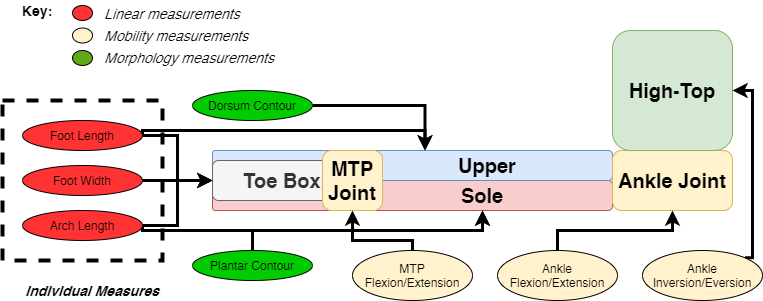

The diagram above was exported from draw.io. Its source (the exported page's mxGraphModel, read from the mxfile embedded in the PNG):
<mxGraphModel dx="1086" dy="966" grid="1" gridSize="10" guides="1" tooltips="1" connect="1" arrows="1" fold="1" page="1" pageScale="1" pageWidth="850" pageHeight="1100" math="0" shadow="0">
  <root>
    <mxCell id="0" />
    <mxCell id="1" parent="0" />
    <mxCell id="mGyY9MIjRkVHccH-q8wQ-32" value="" style="whiteSpace=wrap;html=1;aspect=fixed;strokeColor=#000000;fillColor=none;dashed=1;strokeWidth=4;" parent="1" vertex="1">
      <mxGeometry x="30" y="310" width="160" height="160" as="geometry" />
    </mxCell>
    <mxCell id="mGyY9MIjRkVHccH-q8wQ-9" value="" style="rounded=1;whiteSpace=wrap;html=1;fillColor=#f8cecc;strokeColor=#b85450;" parent="1" vertex="1">
      <mxGeometry x="240" y="400" width="140" height="20" as="geometry" />
    </mxCell>
    <mxCell id="mGyY9MIjRkVHccH-q8wQ-10" value="" style="rounded=1;whiteSpace=wrap;html=1;fillColor=#dae8fc;strokeColor=#6c8ebf;" parent="1" vertex="1">
      <mxGeometry x="240" y="360" width="140" height="20" as="geometry" />
    </mxCell>
    <mxCell id="mGyY9MIjRkVHccH-q8wQ-1" value="&lt;font style=&quot;font-size: 20px&quot;&gt;&lt;b&gt;Sole&lt;/b&gt;&lt;/font&gt;" style="rounded=1;whiteSpace=wrap;html=1;fillColor=#f8cecc;strokeColor=#b85450;" parent="1" vertex="1">
      <mxGeometry x="380" y="390" width="260" height="30" as="geometry" />
    </mxCell>
    <mxCell id="mGyY9MIjRkVHccH-q8wQ-3" value="&lt;font style=&quot;font-size: 20px&quot;&gt;&lt;b&gt;Upper&lt;/b&gt;&lt;/font&gt;" style="rounded=1;whiteSpace=wrap;html=1;fillColor=#dae8fc;strokeColor=#6c8ebf;" parent="1" vertex="1">
      <mxGeometry x="390" y="360" width="250" height="30" as="geometry" />
    </mxCell>
    <mxCell id="mGyY9MIjRkVHccH-q8wQ-5" value="&lt;font style=&quot;font-size: 20px&quot;&gt;&lt;b&gt;Ankle Joint&lt;br&gt;&lt;/b&gt;&lt;/font&gt;" style="rounded=1;whiteSpace=wrap;html=1;fillColor=#fff2cc;strokeColor=#d6b656;" parent="1" vertex="1">
      <mxGeometry x="640" y="360" width="120" height="60" as="geometry" />
    </mxCell>
    <mxCell id="mGyY9MIjRkVHccH-q8wQ-7" value="&lt;font style=&quot;font-size: 20px&quot;&gt;&lt;b&gt;High-Top&lt;br&gt;&lt;/b&gt;&lt;/font&gt;" style="rounded=1;whiteSpace=wrap;html=1;fillColor=#d5e8d4;strokeColor=#82b366;" parent="1" vertex="1">
      <mxGeometry x="640" y="240" width="120" height="120" as="geometry" />
    </mxCell>
    <mxCell id="mGyY9MIjRkVHccH-q8wQ-26" style="edgeStyle=orthogonalEdgeStyle;rounded=0;orthogonalLoop=1;jettySize=auto;html=1;exitX=1;exitY=0.5;exitDx=0;exitDy=0;entryX=0.25;entryY=0;entryDx=0;entryDy=0;strokeWidth=3;" parent="1" source="mGyY9MIjRkVHccH-q8wQ-11" target="mGyY9MIjRkVHccH-q8wQ-3" edge="1">
      <mxGeometry relative="1" as="geometry">
        <Array as="points">
          <mxPoint x="170" y="340" />
          <mxPoint x="453" y="340" />
        </Array>
      </mxGeometry>
    </mxCell>
    <mxCell id="mGyY9MIjRkVHccH-q8wQ-28" style="edgeStyle=orthogonalEdgeStyle;rounded=0;orthogonalLoop=1;jettySize=auto;html=1;exitX=1;exitY=0.5;exitDx=0;exitDy=0;entryX=0;entryY=0.5;entryDx=0;entryDy=0;strokeWidth=3;" parent="1" source="mGyY9MIjRkVHccH-q8wQ-11" target="mGyY9MIjRkVHccH-q8wQ-2" edge="1">
      <mxGeometry relative="1" as="geometry" />
    </mxCell>
    <mxCell id="mGyY9MIjRkVHccH-q8wQ-11" value="Foot Length" style="ellipse;whiteSpace=wrap;html=1;perimeter=ellipsePerimeter;fillColor=#FF3333;" parent="1" vertex="1">
      <mxGeometry x="50" y="330" width="120" height="30" as="geometry" />
    </mxCell>
    <mxCell id="mGyY9MIjRkVHccH-q8wQ-29" style="edgeStyle=orthogonalEdgeStyle;rounded=0;orthogonalLoop=1;jettySize=auto;html=1;exitX=1;exitY=0.5;exitDx=0;exitDy=0;strokeWidth=3;" parent="1" source="mGyY9MIjRkVHccH-q8wQ-12" edge="1">
      <mxGeometry relative="1" as="geometry">
        <mxPoint x="240" y="390" as="targetPoint" />
      </mxGeometry>
    </mxCell>
    <mxCell id="mGyY9MIjRkVHccH-q8wQ-12" value="Foot Width" style="ellipse;whiteSpace=wrap;html=1;perimeter=ellipsePerimeter;fillColor=#FF3333;" parent="1" vertex="1">
      <mxGeometry x="50" y="375" width="120" height="30" as="geometry" />
    </mxCell>
    <mxCell id="mGyY9MIjRkVHccH-q8wQ-30" style="edgeStyle=orthogonalEdgeStyle;rounded=0;orthogonalLoop=1;jettySize=auto;html=1;exitX=1;exitY=0.5;exitDx=0;exitDy=0;entryX=0;entryY=0.5;entryDx=0;entryDy=0;strokeWidth=3;" parent="1" source="mGyY9MIjRkVHccH-q8wQ-13" target="mGyY9MIjRkVHccH-q8wQ-2" edge="1">
      <mxGeometry relative="1" as="geometry" />
    </mxCell>
    <mxCell id="mGyY9MIjRkVHccH-q8wQ-31" style="edgeStyle=orthogonalEdgeStyle;rounded=0;orthogonalLoop=1;jettySize=auto;html=1;exitX=1;exitY=0.5;exitDx=0;exitDy=0;entryX=0.5;entryY=1;entryDx=0;entryDy=0;strokeWidth=3;" parent="1" source="mGyY9MIjRkVHccH-q8wQ-13" target="mGyY9MIjRkVHccH-q8wQ-1" edge="1">
      <mxGeometry relative="1" as="geometry">
        <Array as="points">
          <mxPoint x="170" y="440" />
          <mxPoint x="510" y="440" />
        </Array>
      </mxGeometry>
    </mxCell>
    <mxCell id="mGyY9MIjRkVHccH-q8wQ-13" value="Arch Length" style="ellipse;whiteSpace=wrap;html=1;perimeter=ellipsePerimeter;fillColor=#FF3333;" parent="1" vertex="1">
      <mxGeometry x="50" y="420" width="120" height="30" as="geometry" />
    </mxCell>
    <mxCell id="mGyY9MIjRkVHccH-q8wQ-25" style="edgeStyle=orthogonalEdgeStyle;rounded=0;orthogonalLoop=1;jettySize=auto;html=1;exitX=1;exitY=0.5;exitDx=0;exitDy=0;entryX=0.25;entryY=0;entryDx=0;entryDy=0;strokeWidth=3;" parent="1" source="mGyY9MIjRkVHccH-q8wQ-14" target="mGyY9MIjRkVHccH-q8wQ-3" edge="1">
      <mxGeometry relative="1" as="geometry" />
    </mxCell>
    <mxCell id="mGyY9MIjRkVHccH-q8wQ-14" value="Dorsum Contour" style="ellipse;whiteSpace=wrap;html=1;perimeter=ellipsePerimeter;fillColor=#00CC00;" parent="1" vertex="1">
      <mxGeometry x="220" y="300" width="120" height="30" as="geometry" />
    </mxCell>
    <mxCell id="mGyY9MIjRkVHccH-q8wQ-2" value="&lt;font style=&quot;font-size: 20px&quot;&gt;&lt;b&gt;Toe Box&lt;/b&gt;&lt;/font&gt;" style="rounded=1;whiteSpace=wrap;html=1;fillColor=#f5f5f5;strokeColor=#666666;fontColor=#333333;" parent="1" vertex="1">
      <mxGeometry x="240" y="370" width="140" height="40" as="geometry" />
    </mxCell>
    <mxCell id="mGyY9MIjRkVHccH-q8wQ-8" value="&lt;font style=&quot;font-size: 20px&quot;&gt;&lt;b&gt;MTP Joint&lt;/b&gt;&lt;/font&gt;" style="rounded=1;whiteSpace=wrap;html=1;fillColor=#fff2cc;strokeColor=#d6b656;" parent="1" vertex="1">
      <mxGeometry x="350" y="360" width="60" height="60" as="geometry" />
    </mxCell>
    <mxCell id="mGyY9MIjRkVHccH-q8wQ-24" style="edgeStyle=orthogonalEdgeStyle;rounded=0;orthogonalLoop=1;jettySize=auto;html=1;exitX=0.5;exitY=0;exitDx=0;exitDy=0;entryX=0.5;entryY=1;entryDx=0;entryDy=0;strokeWidth=3;" parent="1" source="mGyY9MIjRkVHccH-q8wQ-15" target="mGyY9MIjRkVHccH-q8wQ-1" edge="1">
      <mxGeometry relative="1" as="geometry" />
    </mxCell>
    <mxCell id="mGyY9MIjRkVHccH-q8wQ-15" value="Plantar Contour" style="ellipse;whiteSpace=wrap;html=1;perimeter=ellipsePerimeter;fillColor=#00CC00;" parent="1" vertex="1">
      <mxGeometry x="220" y="460" width="120" height="30" as="geometry" />
    </mxCell>
    <mxCell id="mGyY9MIjRkVHccH-q8wQ-21" style="edgeStyle=orthogonalEdgeStyle;rounded=0;orthogonalLoop=1;jettySize=auto;html=1;exitX=1;exitY=0;exitDx=0;exitDy=0;entryX=1;entryY=0.5;entryDx=0;entryDy=0;strokeWidth=3;" parent="1" source="mGyY9MIjRkVHccH-q8wQ-16" target="mGyY9MIjRkVHccH-q8wQ-7" edge="1">
      <mxGeometry relative="1" as="geometry">
        <Array as="points">
          <mxPoint x="780" y="467" />
          <mxPoint x="780" y="300" />
        </Array>
      </mxGeometry>
    </mxCell>
    <mxCell id="mGyY9MIjRkVHccH-q8wQ-16" value="Ankle Inversion/Eversion" style="ellipse;whiteSpace=wrap;html=1;perimeter=ellipsePerimeter;fillColor=#fff2cc;strokeColor=#000000;" parent="1" vertex="1">
      <mxGeometry x="670" y="460" width="120" height="50" as="geometry" />
    </mxCell>
    <mxCell id="mGyY9MIjRkVHccH-q8wQ-22" style="edgeStyle=orthogonalEdgeStyle;rounded=0;orthogonalLoop=1;jettySize=auto;html=1;exitX=0.5;exitY=0;exitDx=0;exitDy=0;entryX=0.5;entryY=1;entryDx=0;entryDy=0;strokeWidth=3;" parent="1" source="mGyY9MIjRkVHccH-q8wQ-19" target="mGyY9MIjRkVHccH-q8wQ-5" edge="1">
      <mxGeometry relative="1" as="geometry" />
    </mxCell>
    <mxCell id="mGyY9MIjRkVHccH-q8wQ-19" value="Ankle Flexion/Extension" style="ellipse;whiteSpace=wrap;html=1;perimeter=ellipsePerimeter;fillColor=#fff2cc;strokeColor=#000000;" parent="1" vertex="1">
      <mxGeometry x="525" y="460" width="120" height="50" as="geometry" />
    </mxCell>
    <mxCell id="mGyY9MIjRkVHccH-q8wQ-23" style="edgeStyle=orthogonalEdgeStyle;rounded=0;orthogonalLoop=1;jettySize=auto;html=1;exitX=0.5;exitY=0;exitDx=0;exitDy=0;entryX=0.5;entryY=1;entryDx=0;entryDy=0;strokeWidth=3;" parent="1" source="mGyY9MIjRkVHccH-q8wQ-20" target="mGyY9MIjRkVHccH-q8wQ-8" edge="1">
      <mxGeometry relative="1" as="geometry">
        <Array as="points">
          <mxPoint x="440" y="450" />
          <mxPoint x="380" y="450" />
        </Array>
      </mxGeometry>
    </mxCell>
    <mxCell id="mGyY9MIjRkVHccH-q8wQ-20" value="MTP Flexion/Extension" style="ellipse;whiteSpace=wrap;html=1;perimeter=ellipsePerimeter;fillColor=#fff2cc;strokeColor=#000000;" parent="1" vertex="1">
      <mxGeometry x="380" y="460" width="120" height="50" as="geometry" />
    </mxCell>
    <mxCell id="mGyY9MIjRkVHccH-q8wQ-33" value="&lt;span style=&quot;font-style: normal&quot;&gt;&lt;font style=&quot;font-size: 14px&quot;&gt;&lt;b&gt;Key:&lt;/b&gt;&lt;/font&gt;&lt;/span&gt;" style="text;html=1;strokeColor=none;fillColor=none;align=center;verticalAlign=middle;whiteSpace=wrap;rounded=0;dashed=1;fontStyle=2" parent="1" vertex="1">
      <mxGeometry x="40" y="210" width="50" height="20" as="geometry" />
    </mxCell>
    <mxCell id="ZcVhmg3uOF3qcTGZBx4o-1" value="&lt;i&gt;&lt;font style=&quot;font-size: 14px&quot;&gt;&lt;b&gt;Individual Measures&lt;/b&gt;&lt;/font&gt;&lt;/i&gt;" style="text;html=1;strokeColor=none;fillColor=none;align=center;verticalAlign=middle;whiteSpace=wrap;rounded=0;dashed=1;" parent="1" vertex="1">
      <mxGeometry x="40" y="490" width="160" height="20" as="geometry" />
    </mxCell>
    <mxCell id="ZcVhmg3uOF3qcTGZBx4o-2" value="" style="ellipse;whiteSpace=wrap;html=1;perimeter=ellipsePerimeter;fillColor=#FF3333;" parent="1" vertex="1">
      <mxGeometry x="100" y="215" width="20" height="15" as="geometry" />
    </mxCell>
    <mxCell id="ZcVhmg3uOF3qcTGZBx4o-3" value="" style="ellipse;whiteSpace=wrap;html=1;perimeter=ellipsePerimeter;fillColor=#fff2cc;" parent="1" vertex="1">
      <mxGeometry x="100" y="237.5" width="20" height="15" as="geometry" />
    </mxCell>
    <mxCell id="ZcVhmg3uOF3qcTGZBx4o-4" value="" style="ellipse;whiteSpace=wrap;html=1;perimeter=ellipsePerimeter;fillColor=#60a917;fontColor=#ffffff;" parent="1" vertex="1">
      <mxGeometry x="100" y="260" width="20" height="15" as="geometry" />
    </mxCell>
    <mxCell id="ZcVhmg3uOF3qcTGZBx4o-5" value="&lt;span style=&quot;font-size: 14px&quot;&gt;Linear measurements&lt;/span&gt;" style="text;html=1;strokeColor=none;fillColor=none;align=left;verticalAlign=middle;whiteSpace=wrap;rounded=0;dashed=1;fontStyle=2" parent="1" vertex="1">
      <mxGeometry x="130" y="212.5" width="140" height="20" as="geometry" />
    </mxCell>
    <mxCell id="ZcVhmg3uOF3qcTGZBx4o-6" value="&lt;span style=&quot;font-size: 14px&quot;&gt;Mobility measurements&lt;/span&gt;" style="text;html=1;strokeColor=none;fillColor=none;align=left;verticalAlign=middle;whiteSpace=wrap;rounded=0;dashed=1;fontStyle=2" parent="1" vertex="1">
      <mxGeometry x="130" y="235" width="180" height="20" as="geometry" />
    </mxCell>
    <mxCell id="ZcVhmg3uOF3qcTGZBx4o-7" value="&lt;span style=&quot;font-size: 14px&quot;&gt;Morphology measurements&lt;/span&gt;" style="text;html=1;strokeColor=none;fillColor=none;align=left;verticalAlign=middle;whiteSpace=wrap;rounded=0;dashed=1;fontStyle=2" parent="1" vertex="1">
      <mxGeometry x="130" y="256.5" width="180" height="20" as="geometry" />
    </mxCell>
  </root>
</mxGraphModel>